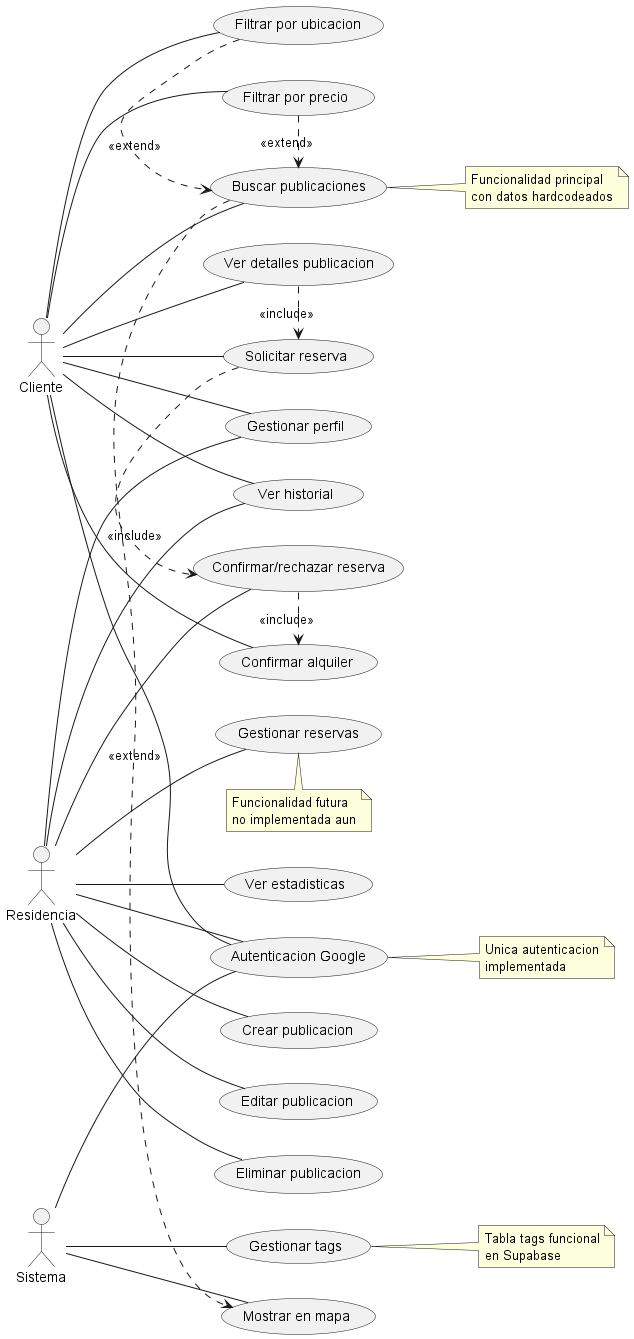

The diagram above was rendered by PlantUML. Its source (embedded in the PNG):
@startuml

left to right direction

actor "Cliente" as Cliente
actor "Residencia" as Residencia
actor "Sistema" as Sistema

' Casos de uso principales
usecase "Buscar publicaciones" as UC1
usecase "Filtrar por ubicacion" as UC2
usecase "Filtrar por precio" as UC3
usecase "Ver detalles publicacion" as UC4
usecase "Solicitar reserva" as UC5
usecase "Confirmar alquiler" as UC6
usecase "Gestionar perfil" as UC7
usecase "Ver historial" as UC8

' Casos de uso de residencia
usecase "Crear publicacion" as UC9
usecase "Editar publicacion" as UC10
usecase "Eliminar publicacion" as UC11
usecase "Gestionar reservas" as UC12
usecase "Confirmar/rechazar reserva" as UC13
usecase "Ver estadisticas" as UC14

' Casos de uso del sistema
usecase "Autenticacion Google" as UC15
usecase "Gestionar tags" as UC16
usecase "Mostrar en mapa" as UC17

' Relaciones Cliente
Cliente -- UC1
Cliente -- UC2
Cliente -- UC3
Cliente -- UC4
Cliente -- UC5
Cliente -- UC6
Cliente -- UC7
Cliente -- UC8
Cliente -- UC15

' Relaciones Residencia
Residencia -- UC9
Residencia -- UC10
Residencia -- UC11
Residencia -- UC12
Residencia -- UC13
Residencia -- UC14
Residencia -- UC7
Residencia -- UC8
Residencia -- UC15

' Relaciones Sistema
Sistema -- UC15
Sistema -- UC16
Sistema -- UC17

' Extensiones y dependencias
UC1 .> UC17 : <<extend>>
UC2 .> UC1 : <<extend>>
UC3 .> UC1 : <<extend>>
UC4 .> UC5 : <<include>>
UC5 .> UC13 : <<include>>
UC13 .> UC6 : <<include>>

note right of UC1 : Funcionalidad principal\ncon datos hardcodeados
note right of UC15 : Unica autenticacion\nimplementada
note right of UC16 : Tabla tags funcional\nen Supabase
note bottom of UC12 : Funcionalidad futura\nno implementada aun

@enduml